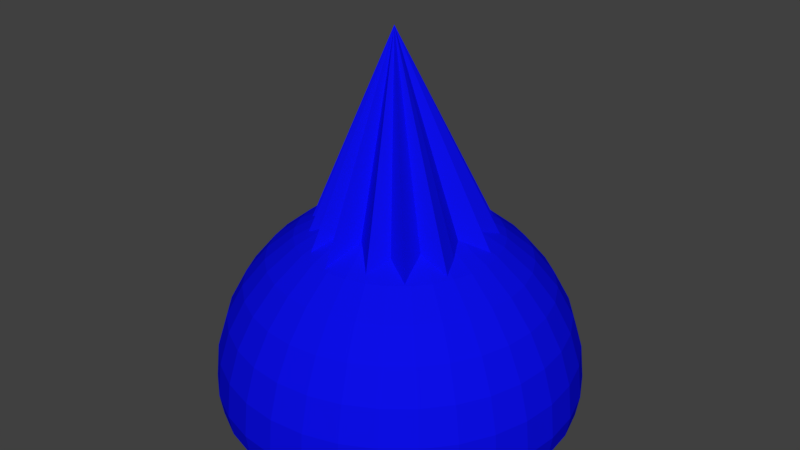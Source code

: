 # Source: gemstone.blue.blend  (saved by Blender 2.79.0; exported with 4.5.12 LTS)
import bpy
from mathutils import Matrix  # noqa: F401  (used for matrix-valued properties, if any)

bpy.ops.wm.read_factory_settings(use_empty=True)
scene = bpy.context.scene
scene.name = 'Scene'

# ---- collections
col_collection_1 = bpy.data.collections.new('Collection 1'); scene.collection.children.link(col_collection_1)

# ---- materials (node trees are filled in below, after node groups)
mat_blue = bpy.data.materials.new('Blue')
mat_blue.alpha_threshold = 0.0
mat_blue.use_transparent_shadow = False
mat_blue.diffuse_color = (0.00397, 0.004714, 0.8, 1.0)
mat_blue.roughness = 0.5

# ---- material node trees

# ---- world
world_world = bpy.data.worlds.new('World'); scene.world = world_world
world_world.color = (0.05088, 0.05088, 0.05088)
world_world.use_sun_shadow = False
world_world.sun_shadow_jitter_overblur = 0.0
world_world.cycles.sampling_method = 'MANUAL'

# ---- meshes
me_cone = bpy.data.meshes.new('Cone')
me_cone.from_pydata([(0.0317, 0.8891, -1.0), (0.0, 0.0, 1.0), (0.1951, 0.9808, -1.0), (0.3352, 0.8132, -0.9924), (0.5556, 0.8315, -1.0), (0.608, 0.612, -1.0), (0.8315, 0.5556, -1.0), (0.7976, 0.3353, -0.9859), (0.9808, 0.1951, -1.0), (0.8058, -0.003962, -1.0), (0.8817, -0.1991, -1.0), (0.9239, -0.3827, -1.0), (0.6769, -0.4288, -1.0), (0.7071, -0.7071, -1.0), (0.5186, -0.6765, -1.1), (0.3827, -0.8518, -1.0), (0.1317, -0.6638, -1.0), (-3.258e-07, -0.9564, -1.0), (-0.1277, -0.6805, -1.0), (-0.2787, -0.8614, -1.0), (-0.3313, -0.6002, -0.9657), (-0.5407, -0.6404, -1.0), (-0.5616, -0.4051, -1.086), (-0.7398, -0.3827, -1.0), (-0.6986, -0.1713, -1.0), (-0.8689, 9.656e-07, -1.0), (-0.7888, 0.1792, -1.0), (-0.8761, 0.3827, -1.0), (-0.7169, 0.5041, -1.0), (-0.7071, 0.7071, -1.0), (-0.4416, 0.7058, -0.9723), (-0.3827, 0.9239, -1.0), (-0.207, 0.8342, -1.0), (-0.1788, 0.9824, -1.0), (-0.1626, 0.984, -1.0), (-0.1463, 0.9856, -1.0), (-0.1301, 0.9872, -1.0), (-0.1138, 0.9888, -1.0), (-0.09754, 0.9904, -1.0), (-0.08129, 0.992, -1.0), (-0.06503, 0.9936, -1.0), (-0.04877, 0.9952, -1.0), (-0.03251, 0.9968, -1.0), (-0.01626, 0.9984, -1.0), (0.02352, 0.01471, -1.166), (0.06215, 0.2089, 0.0257), (0.09929, 0.3956, -0.03206), (0.1335, 0.5677, -0.1258), (0.1635, 0.7186, -0.2521), (0.1882, 0.8424, -0.4059), (0.2065, 0.9344, -0.5813), (0.2177, 0.991, -0.7717), (0.2215, 1.01, -0.9697), (0.2177, 0.991, -1.089), (0.2065, 0.9344, -1.129), (0.1882, 0.8424, -1.162), (0.1635, 0.7186, -1.086), (0.1335, 0.5677, -0.9689), (0.09929, 0.3956, -1.089), (0.06215, 0.2089, -1.147), (0.09929, 0.1976, 0.0257), (0.1722, 0.3735, -0.03206), (0.2393, 0.5357, -0.1258), (0.2982, 0.6777, -0.2521), (0.3465, 0.7944, -0.4059), (0.3824, 0.881, -0.5813), (0.4045, 0.9344, -0.7717), (0.4119, 0.9524, -0.9697), (0.4045, 0.9344, -1.089), (0.3824, 0.881, -1.129), (0.3465, 0.7944, -1.162), (0.2982, 0.6777, -1.086), (0.2393, 0.5357, -0.9689), (0.1722, 0.3735, -1.089), (0.09929, 0.1976, -1.147), (0.1335, 0.1793, 0.0257), (0.2393, 0.3377, -0.03206), (0.3368, 0.4835, -0.1258), (0.4222, 0.6114, -0.2521), (0.4924, 0.7164, -0.4059), (0.5445, 0.7944, -0.5813), (0.5766, 0.8424, -0.7717), (0.5874, 0.8586, -0.9697), (0.5766, 0.8424, -1.089), (0.5445, 0.7944, -1.129), (0.4924, 0.7164, -1.162), (0.4222, 0.6114, -1.086), (0.3368, 0.4835, -0.9689), (0.2393, 0.3377, -1.089), (0.1335, 0.1793, -1.147), (0.1635, 0.1547, 0.0257), (0.2982, 0.2893, -0.03206), (0.4222, 0.4134, -0.1258), (0.531, 0.5222, -0.2521), (0.6202, 0.6114, -0.4059), (0.6866, 0.6777, -0.5813), (0.7274, 0.7186, -0.7717), (0.7412, 0.7324, -0.9697), (0.7274, 0.7186, -1.089), (0.6866, 0.6777, -1.129), (0.6202, 0.6114, -1.162), (0.531, 0.5222, -1.086), (0.4222, 0.4134, -0.9675), (0.2982, 0.2893, -1.089), (0.1635, 0.1547, -1.147), (0.1882, 0.1247, 0.0257), (0.3465, 0.2305, -0.03206), (0.4924, 0.328, -0.1258), (0.6202, 0.4134, -0.2521), (0.7252, 0.4835, -0.4059), (0.8032, 0.5357, -0.5813), (0.8512, 0.5677, -0.7717), (0.8674, 0.5786, -0.9697), (0.8512, 0.5677, -1.089), (0.8032, 0.5357, -1.129), (0.7252, 0.4835, -1.162), (0.6202, 0.4134, -1.086), (0.4924, 0.328, -0.9675), (0.3465, 0.2305, -1.089), (0.1882, 0.1247, -1.147), (0.2065, 0.09048, 0.0257), (0.3824, 0.1633, -0.03206), (0.5445, 0.2305, -0.1258), (0.6866, 0.2893, -0.2521), (0.8032, 0.3377, -0.4059), (0.8898, 0.3735, -0.5813), (0.9432, 0.3956, -0.7717), (0.9612, 0.4031, -0.9697), (0.9432, 0.3956, -1.089), (0.8898, 0.3735, -1.129), (0.8032, 0.3377, -1.162), (0.6866, 0.2893, -1.086), (0.5445, 0.2305, -0.9675), (0.3824, 0.1633, -1.063), (0.2065, 0.09048, -1.147), (0.2177, 0.05334, 0.0257), (0.4045, 0.09048, -0.03206), (0.5766, 0.1247, -0.1258), (0.7274, 0.1547, -0.2521), (0.8512, 0.1793, -0.4059), (0.9432, 0.1976, -0.5813), (0.9998, 0.2089, -0.7717), (1.019, 0.2127, -0.9697), (0.9998, 0.2089, -1.089), (0.9432, 0.1976, -1.129), (0.8512, 0.1793, -1.162), (0.7274, 0.1547, -1.086), (0.5766, 0.1247, -0.9675), (0.4045, 0.09048, -1.063), (0.2177, 0.05334, -1.147), (0.2215, 0.01471, 0.0257), (0.4119, 0.01471, -0.03206), (0.5874, 0.01471, -0.1258), (0.7412, 0.01471, -0.2521), (0.8674, 0.01471, -0.4059), (0.9612, 0.01471, -0.5813), (1.019, 0.01471, -0.7717), (1.038, 0.01471, -0.9697), (1.019, 0.01471, -1.089), (0.9612, 0.01471, -1.129), (0.8674, 0.01471, -1.162), (0.7412, 0.01471, -1.086), (0.5874, 0.01471, -0.9675), (0.4119, 0.01471, -1.063), (0.2215, 0.01471, -1.147), (0.2177, -0.02392, 0.0257), (0.4045, -0.06106, -0.03206), (0.5766, -0.09529, -0.1258), (0.7274, -0.1253, -0.2521), (0.8512, -0.1499, -0.4059), (0.9432, -0.1682, -0.5813), (0.9998, -0.1795, -0.7717), (1.019, -0.1833, -0.9697), (0.9998, -0.1795, -1.089), (0.9432, -0.1682, -1.129), (0.8512, -0.1499, -1.162), (0.7274, -0.1253, -1.086), (0.5766, -0.09529, -0.9675), (0.4045, -0.06106, -1.063), (0.2177, -0.02392, -1.147), (0.2065, -0.06106, 0.0257), (0.3824, -0.1339, -0.03206), (0.5445, -0.2011, -0.1258), (0.6866, -0.2599, -0.2521), (0.8032, -0.3082, -0.4059), (0.8898, -0.3441, -0.5813), (0.9432, -0.3662, -0.7717), (0.9612, -0.3737, -0.9697), (0.9432, -0.3662, -1.089), (0.8898, -0.3441, -1.129), (0.8032, -0.3082, -1.162), (0.6866, -0.2599, -1.086), (0.5445, -0.2011, -0.9675), (0.3824, -0.1339, -1.063), (0.2065, -0.06106, -1.147), (0.1882, -0.09529, 0.0257), (0.3465, -0.2011, -0.03206), (0.4924, -0.2986, -0.1258), (0.6202, -0.384, -0.2521), (0.7252, -0.4541, -0.4059), (0.8032, -0.5062, -0.5813), (0.8512, -0.5383, -0.7717), (0.8674, -0.5492, -0.9697), (0.8512, -0.5383, -1.089), (0.8032, -0.5062, -1.129), (0.7252, -0.4541, -1.162), (0.6202, -0.384, -1.086), (0.4924, -0.2986, -0.9675), (0.3465, -0.2011, -1.063), (0.1882, -0.09529, -1.147), (0.1635, -0.1253, 0.0257), (0.2982, -0.2599, -0.03206), (0.4222, -0.384, -0.1258), (0.531, -0.4928, -0.2521), (0.6202, -0.582, -0.4059), (0.6866, -0.6483, -0.5813), (0.7274, -0.6892, -0.7717), (0.7412, -0.703, -0.9697), (0.7274, -0.6892, -1.089), (0.6866, -0.6483, -1.129), (0.6202, -0.582, -1.162), (0.531, -0.4928, -1.086), (0.4222, -0.384, -0.9675), (0.2982, -0.2599, -1.063), (0.1635, -0.1253, -1.147), (0.1335, -0.1499, 0.0257), (0.2393, -0.3082, -0.03206), (0.3368, -0.4541, -0.1258), (0.4222, -0.582, -0.2521), (0.4924, -0.687, -0.4059), (0.5445, -0.7649, -0.5813), (0.5766, -0.813, -0.7717), (0.5874, -0.8292, -0.9697), (0.5766, -0.813, -1.089), (0.5445, -0.7649, -1.129), (0.4924, -0.687, -1.162), (0.4222, -0.582, -1.086), (0.3368, -0.4541, -0.9675), (0.2393, -0.3082, -1.063), (0.1335, -0.1499, -1.147), (0.09929, -0.1682, 0.0257), (0.1722, -0.3441, -0.03206), (0.2393, -0.5062, -0.1258), (0.2982, -0.6483, -0.2521), (0.3465, -0.7649, -0.4059), (0.3824, -0.8516, -0.5813), (0.4045, -0.9049, -0.7717), (0.4119, -0.923, -0.9697), (0.4045, -0.9049, -1.089), (0.3824, -0.8516, -1.129), (0.3465, -0.7649, -1.162), (0.2982, -0.6483, -1.086), (0.2393, -0.5062, -0.9675), (0.1722, -0.3441, -1.063), (0.09929, -0.1682, -1.147), (0.06215, -0.1795, 0.0257), (0.09929, -0.3662, -0.03206), (0.1335, -0.5383, -0.1258), (0.1635, -0.6892, -0.2521), (0.1882, -0.813, -0.4059), (0.2065, -0.9049, -0.5813), (0.2177, -0.9616, -0.7717), (0.2215, -0.9807, -0.9697), (0.2177, -0.9616, -1.089), (0.2065, -0.9049, -1.129), (0.1882, -0.813, -1.162), (0.1635, -0.6892, -1.086), (0.1335, -0.5383, -0.9675), (0.09929, -0.3662, -1.063), (0.06215, -0.1795, -1.147), (0.02352, -0.1833, 0.0257), (0.02352, -0.3737, -0.03206), (0.02352, -0.5492, -0.1258), (0.02352, -0.703, -0.2521), (0.02352, -0.8292, -0.4059), (0.02352, -0.923, -0.5813), (0.02352, -0.9807, -0.7717), (0.02352, -1.0, -0.9697), (0.02352, -0.9807, -1.089), (0.02352, -0.923, -1.129), (0.02352, -0.8292, -1.162), (0.02352, -0.703, -1.086), (0.02352, -0.5492, -0.9675), (0.02352, -0.3737, -1.063), (0.02352, -0.1833, -1.147), (-0.01511, -0.1795, 0.0257), (-0.05225, -0.3662, -0.03206), (-0.08649, -0.5383, -0.1258), (-0.1165, -0.6892, -0.2521), (-0.1411, -0.813, -0.4059), (-0.1594, -0.9049, -0.5813), (-0.1707, -0.9616, -0.7717), (-0.1745, -0.9807, -0.9697), (-0.1707, -0.9616, -1.089), (-0.1594, -0.9049, -1.129), (-0.1411, -0.813, -1.162), (-0.1165, -0.6892, -1.086), (-0.08649, -0.5383, -0.9675), (-0.05225, -0.3662, -1.063), (-0.01511, -0.1795, -1.147), (0.02352, 0.01471, 0.0452), (-0.05225, -0.1682, 0.0257), (-0.1251, -0.3441, -0.03206), (-0.1923, -0.5062, -0.1258), (-0.2511, -0.6483, -0.2521), (-0.2994, -0.7649, -0.4059), (-0.3353, -0.8516, -0.5813), (-0.3574, -0.9049, -0.7717), (-0.3649, -0.923, -0.9697), (-0.3574, -0.9049, -1.089), (-0.3353, -0.8516, -1.129), (-0.2994, -0.7649, -1.162), (-0.2511, -0.6483, -1.086), (-0.1923, -0.5062, -0.9675), (-0.1251, -0.3441, -1.063), (-0.05225, -0.1682, -1.147), (-0.08649, -0.1499, 0.0257), (-0.1923, -0.3082, -0.03206), (-0.2897, -0.4541, -0.1258), (-0.3752, -0.582, -0.2521), (-0.4453, -0.687, -0.4059), (-0.4974, -0.7649, -0.5813), (-0.5295, -0.813, -0.7717), (-0.5403, -0.8292, -0.9697), (-0.5295, -0.813, -1.089), (-0.4974, -0.7649, -1.129), (-0.4453, -0.687, -1.162), (-0.3752, -0.582, -1.086), (-0.2897, -0.4541, -0.9675), (-0.1923, -0.3082, -1.063), (-0.08648, -0.1499, -1.147), (-0.1165, -0.1253, 0.0257), (-0.2511, -0.2599, -0.03206), (-0.3752, -0.384, -0.1258), (-0.4839, -0.4928, -0.2521), (-0.5732, -0.582, -0.4059), (-0.6395, -0.6483, -0.5813), (-0.6804, -0.6892, -0.7717), (-0.6941, -0.703, -0.9697), (-0.6804, -0.6892, -1.089), (-0.6395, -0.6483, -1.129), (-0.5732, -0.582, -1.162), (-0.4839, -0.4928, -1.086), (-0.3752, -0.384, -0.9675), (-0.2511, -0.2599, -1.063), (-0.1165, -0.1253, -1.147), (-0.1411, -0.09529, 0.0257), (-0.2994, -0.2011, -0.03206), (-0.4453, -0.2986, -0.1258), (-0.5732, -0.384, -0.2521), (-0.6781, -0.4541, -0.4059), (-0.7561, -0.5062, -0.5813), (-0.8042, -0.5383, -0.7717), (-0.8204, -0.5492, -0.9697), (-0.8042, -0.5383, -1.089), (-0.7561, -0.5062, -1.129), (-0.6781, -0.4541, -1.162), (-0.5732, -0.384, -1.086), (-0.4453, -0.2986, -0.9675), (-0.2994, -0.2011, -1.063), (-0.1411, -0.09529, -1.147), (-0.1594, -0.06106, 0.0257), (-0.3353, -0.1339, -0.03206), (-0.4974, -0.2011, -0.1258), (-0.6395, -0.2599, -0.2521), (-0.7561, -0.3082, -0.4059), (-0.8428, -0.3441, -0.5813), (-0.8961, -0.3662, -0.7717), (-0.9142, -0.3737, -0.9697), (-0.8961, -0.3662, -1.089), (-0.8428, -0.3441, -1.129), (-0.7561, -0.3082, -1.162), (-0.6395, -0.2599, -1.086), (-0.4974, -0.2011, -0.9675), (-0.3353, -0.1339, -1.063), (-0.1594, -0.06106, -1.147), (-0.1707, -0.02392, 0.0257), (-0.3574, -0.06106, -0.03206), (-0.5295, -0.09529, -0.1258), (-0.6804, -0.1253, -0.2521), (-0.8041, -0.1499, -0.4059), (-0.8961, -0.1682, -0.5813), (-0.9528, -0.1795, -0.7717), (-0.9719, -0.1833, -0.9697), (-0.9528, -0.1795, -1.089), (-0.8961, -0.1682, -1.129), (-0.8041, -0.1499, -1.162), (-0.6804, -0.1253, -1.086), (-0.5295, -0.09529, -0.9675), (-0.3574, -0.06106, -1.063), (-0.1707, -0.02392, -1.147), (-0.1745, 0.01471, 0.0257), (-0.3649, 0.01471, -0.03206), (-0.5403, 0.01471, -0.1258), (-0.6941, 0.01471, -0.2521), (-0.8204, 0.01471, -0.4059), (-0.9142, 0.01471, -0.5813), (-0.9719, 0.01471, -0.7717), (-0.9914, 0.01471, -0.9697), (-0.9719, 0.01471, -1.089), (-0.9142, 0.01471, -1.129), (-0.8204, 0.01471, -1.162), (-0.6941, 0.01471, -1.086), (-0.5403, 0.01471, -0.9675), (-0.3649, 0.01471, -1.063), (-0.1745, 0.01471, -1.147), (-0.1707, 0.05334, 0.0257), (-0.3574, 0.09048, -0.03206), (-0.5295, 0.1247, -0.1258), (-0.6804, 0.1547, -0.2521), (-0.8041, 0.1793, -0.4059), (-0.8961, 0.1976, -0.5813), (-0.9528, 0.2089, -0.7717), (-0.9719, 0.2127, -0.9697), (-0.9528, 0.2089, -1.089), (-0.8961, 0.1976, -1.129), (-0.8041, 0.1793, -1.162), (-0.6804, 0.1547, -1.086), (-0.5295, 0.1247, -0.9675), (-0.3574, 0.09048, -1.063), (-0.1707, 0.05334, -1.147), (-0.1594, 0.09048, 0.0257), (-0.3353, 0.1633, -0.03206), (-0.4974, 0.2305, -0.1258), (-0.6395, 0.2893, -0.2521), (-0.7561, 0.3377, -0.4059), (-0.8428, 0.3735, -0.5813), (-0.8961, 0.3956, -0.7717), (-0.9142, 0.4031, -0.9697), (-0.8961, 0.3956, -1.089), (-0.8428, 0.3735, -1.129), (-0.7561, 0.3377, -1.162), (-0.6395, 0.2893, -1.086), (-0.4974, 0.2305, -0.9675), (-0.3353, 0.1633, -1.063), (-0.1594, 0.09048, -1.147), (-0.1411, 0.1247, 0.0257), (-0.2994, 0.2305, -0.03206), (-0.4453, 0.328, -0.1258), (-0.5732, 0.4134, -0.2521), (-0.6781, 0.4835, -0.4059), (-0.7561, 0.5357, -0.5813), (-0.8041, 0.5677, -0.7717), (-0.8204, 0.5786, -0.9697), (-0.8041, 0.5677, -1.089), (-0.7561, 0.5357, -1.129), (-0.6781, 0.4835, -1.162), (-0.5732, 0.4134, -1.086), (-0.4453, 0.328, -0.9675), (-0.2994, 0.2305, -1.089), (-0.1411, 0.1247, -1.147), (-0.1165, 0.1547, 0.0257), (-0.2511, 0.2893, -0.03206), (-0.3752, 0.4134, -0.1258), (-0.4839, 0.5222, -0.2521), (-0.5732, 0.6114, -0.4059), (-0.6395, 0.6777, -0.5813), (-0.6804, 0.7186, -0.7717), (-0.6941, 0.7324, -0.9697), (-0.6804, 0.7186, -1.089), (-0.6395, 0.6777, -1.129), (-0.5732, 0.6114, -1.162), (-0.4839, 0.5222, -1.086), (-0.3752, 0.4134, -0.9675), (-0.2511, 0.2893, -1.089), (-0.1165, 0.1547, -1.147), (-0.08649, 0.1793, 0.0257), (-0.1923, 0.3377, -0.03206), (-0.2897, 0.4835, -0.1258), (-0.3752, 0.6114, -0.2521), (-0.4453, 0.7164, -0.4059), (-0.4974, 0.7944, -0.5813), (-0.5295, 0.8424, -0.7717), (-0.5403, 0.8586, -0.9697), (-0.5295, 0.8424, -1.089), (-0.4974, 0.7944, -1.129), (-0.4453, 0.7164, -1.162), (-0.3752, 0.6114, -1.086), (-0.2897, 0.4835, -0.9689), (-0.1923, 0.3377, -1.089), (-0.08648, 0.1793, -1.147), (-0.05225, 0.1976, 0.0257), (-0.1251, 0.3735, -0.03206), (-0.1923, 0.5357, -0.1258), (-0.2511, 0.6777, -0.2521), (-0.2994, 0.7944, -0.4059), (-0.3353, 0.881, -0.5813), (-0.3574, 0.9344, -0.7717), (-0.3649, 0.9524, -0.9697), (-0.3574, 0.9344, -1.089), (-0.3353, 0.881, -1.129), (-0.2994, 0.7944, -1.162), (-0.2511, 0.6777, -1.086), (-0.1923, 0.5357, -0.9689), (-0.1251, 0.3735, -1.089), (-0.05225, 0.1976, -1.147), (-0.01511, 0.2089, 0.0257), (-0.05225, 0.3956, -0.03206), (-0.08648, 0.5677, -0.1258), (-0.1165, 0.7186, -0.2521), (-0.1411, 0.8424, -0.4059), (-0.1594, 0.9344, -0.5813), (-0.1707, 0.991, -0.7717), (-0.1745, 1.01, -0.9697), (-0.1707, 0.991, -1.089), (-0.1594, 0.9344, -1.129), (-0.1411, 0.8424, -1.162), (-0.1165, 0.7186, -1.086), (-0.08648, 0.5677, -0.9689), (-0.05225, 0.3956, -1.089), (-0.01511, 0.2089, -1.147), (0.02352, 0.2127, 0.0257), (0.02352, 0.4031, -0.03206), (0.02352, 0.5786, -0.1258), (0.02352, 0.7324, -0.2521), (0.02352, 0.8586, -0.4059), (0.02352, 0.9524, -0.5813), (0.02352, 1.01, -0.7717), (0.02352, 1.03, -0.9697), (0.02352, 1.01, -1.089), (0.02352, 0.9524, -1.129), (0.02352, 0.8586, -1.162), (0.02352, 0.7324, -1.086), (0.02352, 0.5786, -0.9689), (0.02352, 0.4031, -1.089), (0.02352, 0.2127, -1.147)], [], [(0, 1, 2), (2, 1, 3), (3, 1, 4), (4, 1, 5), (5, 1, 6), (6, 1, 7), (7, 1, 8), (8, 1, 9), (9, 1, 10), (10, 1, 11), (11, 1, 12), (12, 1, 13), (13, 1, 14), (14, 1, 15), (15, 1, 16), (16, 1, 17), (17, 1, 18), (18, 1, 19), (19, 1, 20), (20, 1, 21), (21, 1, 22), (22, 1, 23), (23, 1, 24), (24, 1, 25), (25, 1, 26), (26, 1, 27), (27, 1, 28), (28, 1, 29), (29, 1, 30), (30, 1, 31), (31, 1, 32), (32, 1, 0, 43, 42, 41, 40, 39, 38, 37, 36, 35, 34, 33), (0, 2, 3, 4, 5, 6, 7, 8, 9, 10, 11, 12, 13, 14, 15, 16, 17, 18, 19, 20, 21, 22, 23, 24, 25, 26, 27, 28, 29, 30, 31, 32, 33, 34, 35, 36, 37, 38, 39, 40, 41, 42, 43), (511, 300, 45), (44, 525, 59), (519, 518, 52, 53), (512, 511, 45, 46), (520, 519, 53, 54), (513, 512, 46, 47), (521, 520, 54, 55), (514, 513, 47, 48), (522, 521, 55, 56), (515, 514, 48, 49), (523, 522, 56, 57), (516, 515, 49, 50), (524, 523, 57, 58), (517, 516, 50, 51), (525, 524, 58, 59), (518, 517, 51, 52), (51, 50, 65, 66), (59, 58, 73, 74), (52, 51, 66, 67), (45, 300, 60), (44, 59, 74), (53, 52, 67, 68), (46, 45, 60, 61), (54, 53, 68, 69), (47, 46, 61, 62), (55, 54, 69, 70), (48, 47, 62, 63), (56, 55, 70, 71), (49, 48, 63, 64), (57, 56, 71, 72), (50, 49, 64, 65), (58, 57, 72, 73), (70, 69, 84, 85), (63, 62, 77, 78), (71, 70, 85, 86), (64, 63, 78, 79), (72, 71, 86, 87), (65, 64, 79, 80), (73, 72, 87, 88), (66, 65, 80, 81), (74, 73, 88, 89), (67, 66, 81, 82), (60, 300, 75), (44, 74, 89), (68, 67, 82, 83), (61, 60, 75, 76), (69, 68, 83, 84), (62, 61, 76, 77), (89, 88, 103, 104), (82, 81, 96, 97), (75, 300, 90), (44, 89, 104), (83, 82, 97, 98), (76, 75, 90, 91), (84, 83, 98, 99), (77, 76, 91, 92), (85, 84, 99, 100), (78, 77, 92, 93), (86, 85, 100, 101), (79, 78, 93, 94), (87, 86, 101, 102), (80, 79, 94, 95), (88, 87, 102, 103), (81, 80, 95, 96), (101, 100, 115, 116), (94, 93, 108, 109), (102, 101, 116, 117), (95, 94, 109, 110), (103, 102, 117, 118), (96, 95, 110, 111), (104, 103, 118, 119), (97, 96, 111, 112), (90, 300, 105), (44, 104, 119), (98, 97, 112, 113), (91, 90, 105, 106), (99, 98, 113, 114), (92, 91, 106, 107), (100, 99, 114, 115), (93, 92, 107, 108), (105, 300, 120), (44, 119, 134), (113, 112, 127, 128), (106, 105, 120, 121), (114, 113, 128, 129), (107, 106, 121, 122), (115, 114, 129, 130), (108, 107, 122, 123), (116, 115, 130, 131), (109, 108, 123, 124), (117, 116, 131, 132), (110, 109, 124, 125), (118, 117, 132, 133), (111, 110, 125, 126), (119, 118, 133, 134), (112, 111, 126, 127), (124, 123, 138, 139), (132, 131, 146, 147), (125, 124, 139, 140), (133, 132, 147, 148), (126, 125, 140, 141), (134, 133, 148, 149), (127, 126, 141, 142), (120, 300, 135), (44, 134, 149), (128, 127, 142, 143), (121, 120, 135, 136), (129, 128, 143, 144), (122, 121, 136, 137), (130, 129, 144, 145), (123, 122, 137, 138), (131, 130, 145, 146), (143, 142, 157, 158), (136, 135, 150, 151), (144, 143, 158, 159), (137, 136, 151, 152), (145, 144, 159, 160), (138, 137, 152, 153), (146, 145, 160, 161), (139, 138, 153, 154), (147, 146, 161, 162), (140, 139, 154, 155), (148, 147, 162, 163), (141, 140, 155, 156), (149, 148, 163, 164), (142, 141, 156, 157), (135, 300, 150), (44, 149, 164), (162, 161, 176, 177), (155, 154, 169, 170), (163, 162, 177, 178), (156, 155, 170, 171), (164, 163, 178, 179), (157, 156, 171, 172), (150, 300, 165), (44, 164, 179), (158, 157, 172, 173), (151, 150, 165, 166), (159, 158, 173, 174), (152, 151, 166, 167), (160, 159, 174, 175), (153, 152, 167, 168), (161, 160, 175, 176), (154, 153, 168, 169), (166, 165, 180, 181), (174, 173, 188, 189), (167, 166, 181, 182), (175, 174, 189, 190), (168, 167, 182, 183), (176, 175, 190, 191), (169, 168, 183, 184), (177, 176, 191, 192), (170, 169, 184, 185), (178, 177, 192, 193), (171, 170, 185, 186), (179, 178, 193, 194), (172, 171, 186, 187), (165, 300, 180), (44, 179, 194), (173, 172, 187, 188), (185, 184, 199, 200), (193, 192, 207, 208), (186, 185, 200, 201), (194, 193, 208, 209), (187, 186, 201, 202), (180, 300, 195), (44, 194, 209), (188, 187, 202, 203), (181, 180, 195, 196), (189, 188, 203, 204), (182, 181, 196, 197), (190, 189, 204, 205), (183, 182, 197, 198), (191, 190, 205, 206), (184, 183, 198, 199), (192, 191, 206, 207), (204, 203, 218, 219), (197, 196, 211, 212), (205, 204, 219, 220), (198, 197, 212, 213), (206, 205, 220, 221), (199, 198, 213, 214), (207, 206, 221, 222), (200, 199, 214, 215), (208, 207, 222, 223), (201, 200, 215, 216), (209, 208, 223, 224), (202, 201, 216, 217), (195, 300, 210), (44, 209, 224), (203, 202, 217, 218), (196, 195, 210, 211), (223, 222, 237, 238), (216, 215, 230, 231), (224, 223, 238, 239), (217, 216, 231, 232), (210, 300, 225), (44, 224, 239), (218, 217, 232, 233), (211, 210, 225, 226), (219, 218, 233, 234), (212, 211, 226, 227), (220, 219, 234, 235), (213, 212, 227, 228), (221, 220, 235, 236), (214, 213, 228, 229), (222, 221, 236, 237), (215, 214, 229, 230), (235, 234, 249, 250), (228, 227, 242, 243), (236, 235, 250, 251), (229, 228, 243, 244), (237, 236, 251, 252), (230, 229, 244, 245), (238, 237, 252, 253), (231, 230, 245, 246), (239, 238, 253, 254), (232, 231, 246, 247), (225, 300, 240), (44, 239, 254), (233, 232, 247, 248), (226, 225, 240, 241), (234, 233, 248, 249), (227, 226, 241, 242), (254, 253, 268, 269), (247, 246, 261, 262), (240, 300, 255), (44, 254, 269), (248, 247, 262, 263), (241, 240, 255, 256), (249, 248, 263, 264), (242, 241, 256, 257), (250, 249, 264, 265), (243, 242, 257, 258), (251, 250, 265, 266), (244, 243, 258, 259), (252, 251, 266, 267), (245, 244, 259, 260), (253, 252, 267, 268), (246, 245, 260, 261), (258, 257, 272, 273), (266, 265, 280, 281), (259, 258, 273, 274), (267, 266, 281, 282), (260, 259, 274, 275), (268, 267, 282, 283), (261, 260, 275, 276), (269, 268, 283, 284), (262, 261, 276, 277), (255, 300, 270), (44, 269, 284), (263, 262, 277, 278), (256, 255, 270, 271), (264, 263, 278, 279), (257, 256, 271, 272), (265, 264, 279, 280), (277, 276, 291, 292), (270, 300, 285), (44, 284, 299), (278, 277, 292, 293), (271, 270, 285, 286), (279, 278, 293, 294), (272, 271, 286, 287), (280, 279, 294, 295), (273, 272, 287, 288), (281, 280, 295, 296), (274, 273, 288, 289), (282, 281, 296, 297), (275, 274, 289, 290), (283, 282, 297, 298), (276, 275, 290, 291), (284, 283, 298, 299), (296, 295, 311, 312), (289, 288, 304, 305), (297, 296, 312, 313), (290, 289, 305, 306), (298, 297, 313, 314), (291, 290, 306, 307), (299, 298, 314, 315), (292, 291, 307, 308), (285, 300, 301), (44, 299, 315), (293, 292, 308, 309), (286, 285, 301, 302), (294, 293, 309, 310), (287, 286, 302, 303), (295, 294, 310, 311), (288, 287, 303, 304), (301, 300, 316), (44, 315, 330), (309, 308, 323, 324), (302, 301, 316, 317), (310, 309, 324, 325), (303, 302, 317, 318), (311, 310, 325, 326), (304, 303, 318, 319), (312, 311, 326, 327), (305, 304, 319, 320), (313, 312, 327, 328), (306, 305, 320, 321), (314, 313, 328, 329), (307, 306, 321, 322), (315, 314, 329, 330), (308, 307, 322, 323), (320, 319, 334, 335), (328, 327, 342, 343), (321, 320, 335, 336), (329, 328, 343, 344), (322, 321, 336, 337), (330, 329, 344, 345), (323, 322, 337, 338), (316, 300, 331), (44, 330, 345), (324, 323, 338, 339), (317, 316, 331, 332), (325, 324, 339, 340), (318, 317, 332, 333), (326, 325, 340, 341), (319, 318, 333, 334), (327, 326, 341, 342), (339, 338, 353, 354), (332, 331, 346, 347), (340, 339, 354, 355), (333, 332, 347, 348), (341, 340, 355, 356), (334, 333, 348, 349), (342, 341, 356, 357), (335, 334, 349, 350), (343, 342, 357, 358), (336, 335, 350, 351), (344, 343, 358, 359), (337, 336, 351, 352), (345, 344, 359, 360), (338, 337, 352, 353), (331, 300, 346), (44, 345, 360), (358, 357, 372, 373), (351, 350, 365, 366), (359, 358, 373, 374), (352, 351, 366, 367), (360, 359, 374, 375), (353, 352, 367, 368), (346, 300, 361), (44, 360, 375), (354, 353, 368, 369), (347, 346, 361, 362), (355, 354, 369, 370), (348, 347, 362, 363), (356, 355, 370, 371), (349, 348, 363, 364), (357, 356, 371, 372), (350, 349, 364, 365), (370, 369, 384, 385), (363, 362, 377, 378), (371, 370, 385, 386), (364, 363, 378, 379), (372, 371, 386, 387), (365, 364, 379, 380), (373, 372, 387, 388), (366, 365, 380, 381), (374, 373, 388, 389), (367, 366, 381, 382), (375, 374, 389, 390), (368, 367, 382, 383), (361, 300, 376), (44, 375, 390), (369, 368, 383, 384), (362, 361, 376, 377), (389, 388, 403, 404), (382, 381, 396, 397), (390, 389, 404, 405), (383, 382, 397, 398), (376, 300, 391), (44, 390, 405), (384, 383, 398, 399), (377, 376, 391, 392), (385, 384, 399, 400), (378, 377, 392, 393), (386, 385, 400, 401), (379, 378, 393, 394), (387, 386, 401, 402), (380, 379, 394, 395), (388, 387, 402, 403), (381, 380, 395, 396), (393, 392, 407, 408), (401, 400, 415, 416), (394, 393, 408, 409), (402, 401, 416, 417), (395, 394, 409, 410), (403, 402, 417, 418), (396, 395, 410, 411), (404, 403, 418, 419), (397, 396, 411, 412), (405, 404, 419, 420), (398, 397, 412, 413), (391, 300, 406), (44, 405, 420), (399, 398, 413, 414), (392, 391, 406, 407), (400, 399, 414, 415), (412, 411, 426, 427), (420, 419, 434, 435), (413, 412, 427, 428), (406, 300, 421), (44, 420, 435), (414, 413, 428, 429), (407, 406, 421, 422), (415, 414, 429, 430), (408, 407, 422, 423), (416, 415, 430, 431), (409, 408, 423, 424), (417, 416, 431, 432), (410, 409, 424, 425), (418, 417, 432, 433), (411, 410, 425, 426), (419, 418, 433, 434), (431, 430, 445, 446), (424, 423, 438, 439), (432, 431, 446, 447), (425, 424, 439, 440), (433, 432, 447, 448), (426, 425, 440, 441), (434, 433, 448, 449), (427, 426, 441, 442), (435, 434, 449, 450), (428, 427, 442, 443), (421, 300, 436), (44, 435, 450), (429, 428, 443, 444), (422, 421, 436, 437), (430, 429, 444, 445), (423, 422, 437, 438), (450, 449, 464, 465), (443, 442, 457, 458), (436, 300, 451), (44, 450, 465), (444, 443, 458, 459), (437, 436, 451, 452), (445, 444, 459, 460), (438, 437, 452, 453), (446, 445, 460, 461), (439, 438, 453, 454), (447, 446, 461, 462), (440, 439, 454, 455), (448, 447, 462, 463), (441, 440, 455, 456), (449, 448, 463, 464), (442, 441, 456, 457), (454, 453, 468, 469), (462, 461, 476, 477), (455, 454, 469, 470), (463, 462, 477, 478), (456, 455, 470, 471), (464, 463, 478, 479), (457, 456, 471, 472), (465, 464, 479, 480), (458, 457, 472, 473), (451, 300, 466), (44, 465, 480), (459, 458, 473, 474), (452, 451, 466, 467), (460, 459, 474, 475), (453, 452, 467, 468), (461, 460, 475, 476), (473, 472, 487, 488), (466, 300, 481), (44, 480, 495), (474, 473, 488, 489), (467, 466, 481, 482), (475, 474, 489, 490), (468, 467, 482, 483), (476, 475, 490, 491), (469, 468, 483, 484), (477, 476, 491, 492), (470, 469, 484, 485), (478, 477, 492, 493), (471, 470, 485, 486), (479, 478, 493, 494), (472, 471, 486, 487), (480, 479, 494, 495), (492, 491, 506, 507), (485, 484, 499, 500), (493, 492, 507, 508), (486, 485, 500, 501), (494, 493, 508, 509), (487, 486, 501, 502), (495, 494, 509, 510), (488, 487, 502, 503), (481, 300, 496), (44, 495, 510), (489, 488, 503, 504), (482, 481, 496, 497), (490, 489, 504, 505), (483, 482, 497, 498), (491, 490, 505, 506), (484, 483, 498, 499), (44, 510, 525), (504, 503, 518, 519), (497, 496, 511, 512), (505, 504, 519, 520), (498, 497, 512, 513), (506, 505, 520, 521), (499, 498, 513, 514), (507, 506, 521, 522), (500, 499, 514, 515), (508, 507, 522, 523), (501, 500, 515, 516), (509, 508, 523, 524), (502, 501, 516, 517), (510, 509, 524, 525), (503, 502, 517, 518), (496, 300, 511)])
me_cone.materials.append(mat_blue)
me_cone.materials.append(None)
me_cone.use_remesh_preserve_volume = False
me_cone.use_remesh_preserve_attributes = False
me_cone.use_mirror_vertex_groups = False
me_cone.update()

# ---- objects
ob_cone = bpy.data.objects.new('Cone', me_cone)

# ---- transforms, parenting, visibility, modifiers, constraints
ob_cone.location = (0.0, 0.0, 1.01)
ob_cone.lineart.crease_threshold = 0.0

# ---- collection membership
col_collection_1.objects.link(ob_cone)

# ---- scene / render settings (as saved in the file)
scene.frame_start = 1; scene.frame_end = 250; scene.frame_set(0)
scene.render.engine = 'BLENDER_EEVEE_NEXT'
scene.render.resolution_percentage = 50
scene.render.dither_intensity = 0.0
scene.cycles.use_denoising = False
scene.cycles.samples = 128
scene.cycles.sampling_pattern = 'TABULATED_SOBOL'
scene.cycles.use_adaptive_sampling = False
scene.cycles.use_light_tree = False
scene.cycles.blur_glossy = 0.0
scene.cycles.sample_clamp_indirect = 0.0
scene.view_settings.view_transform = 'Standard'
bpy.context.view_layer.update()

# ---- added for rendering (the .blend has no active camera and no usable light): camera, sun
cam_auto = bpy.data.cameras.new('AutoCamera')
cam_auto.lens = 50.0
cam_auto.sensor_width = 36.0
cam_auto.clip_end = 1000.0
ob_auto_camera = bpy.data.objects.new('AutoCamera', cam_auto)
scene.collection.objects.link(ob_auto_camera)
ob_auto_camera.location = (3.35087, -3.97812, 3.58913)
ob_auto_camera.rotation_euler = (1.09748, -7.21219e-08, 0.694738)
scene.camera = ob_auto_camera
light_auto_sun = bpy.data.lights.new('AutoSun', 'SUN')
light_auto_sun.energy = 3.0
light_auto_sun.angle = 0.0523599
ob_auto_sun = bpy.data.objects.new('AutoSun', light_auto_sun)
scene.collection.objects.link(ob_auto_sun)
ob_auto_sun.rotation_euler = (0.872665, 0.174533, 0.523599)
bpy.context.view_layer.update()
